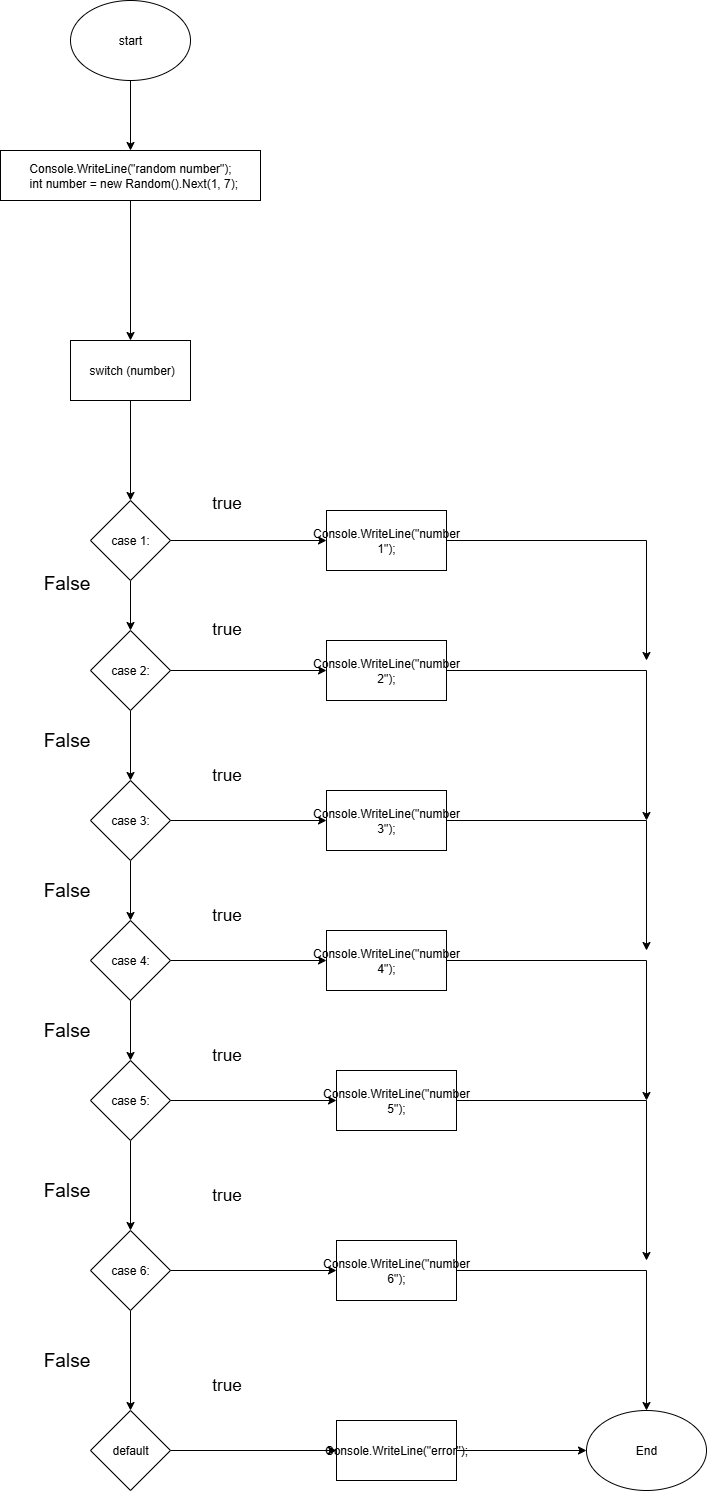

The diagram above was exported from draw.io. Its source (the exported page's mxGraphModel, read from the mxfile embedded in the PNG):
<mxGraphModel dx="871" dy="2493" grid="1" gridSize="10" guides="1" tooltips="1" connect="1" arrows="1" fold="1" page="1" pageScale="1" pageWidth="827" pageHeight="1169" math="0" shadow="0">
  <root>
    <mxCell id="0" />
    <mxCell id="1" parent="0" />
    <mxCell id="xOMKjxG6oRes_QeyPzGm-3" style="edgeStyle=orthogonalEdgeStyle;rounded=0;orthogonalLoop=1;jettySize=auto;html=1;exitX=0.5;exitY=1;exitDx=0;exitDy=0;entryX=0.5;entryY=0;entryDx=0;entryDy=0;" edge="1" parent="1" source="xOMKjxG6oRes_QeyPzGm-1" target="xOMKjxG6oRes_QeyPzGm-2">
      <mxGeometry relative="1" as="geometry" />
    </mxCell>
    <mxCell id="xOMKjxG6oRes_QeyPzGm-1" value="start" style="ellipse;whiteSpace=wrap;html=1;" vertex="1" parent="1">
      <mxGeometry x="354" y="-30" width="120" height="80" as="geometry" />
    </mxCell>
    <mxCell id="xOMKjxG6oRes_QeyPzGm-6" style="edgeStyle=orthogonalEdgeStyle;rounded=0;orthogonalLoop=1;jettySize=auto;html=1;exitX=0.5;exitY=1;exitDx=0;exitDy=0;entryX=0.5;entryY=0;entryDx=0;entryDy=0;" edge="1" parent="1" source="xOMKjxG6oRes_QeyPzGm-2">
      <mxGeometry relative="1" as="geometry">
        <mxPoint x="414" y="310" as="targetPoint" />
      </mxGeometry>
    </mxCell>
    <mxCell id="xOMKjxG6oRes_QeyPzGm-2" value="&lt;div&gt;&lt;span style=&quot;background-color: transparent; color: light-dark(rgb(0, 0, 0), rgb(255, 255, 255));&quot;&gt;Console.WriteLine(&quot;random number&quot;);&lt;/span&gt;&lt;/div&gt;&lt;div&gt;&amp;nbsp; int number = new Random().Next(1, 7);&lt;/div&gt;" style="rounded=0;whiteSpace=wrap;html=1;" vertex="1" parent="1">
      <mxGeometry x="284" y="120" width="260" height="50" as="geometry" />
    </mxCell>
    <mxCell id="xOMKjxG6oRes_QeyPzGm-9" style="edgeStyle=orthogonalEdgeStyle;rounded=0;orthogonalLoop=1;jettySize=auto;html=1;exitX=0.5;exitY=1;exitDx=0;exitDy=0;entryX=0.5;entryY=0;entryDx=0;entryDy=0;" edge="1" parent="1" source="xOMKjxG6oRes_QeyPzGm-7" target="xOMKjxG6oRes_QeyPzGm-8">
      <mxGeometry relative="1" as="geometry" />
    </mxCell>
    <mxCell id="xOMKjxG6oRes_QeyPzGm-7" value="&amp;nbsp;switch (number)" style="rounded=0;whiteSpace=wrap;html=1;" vertex="1" parent="1">
      <mxGeometry x="354" y="310" width="120" height="60" as="geometry" />
    </mxCell>
    <mxCell id="xOMKjxG6oRes_QeyPzGm-16" style="edgeStyle=orthogonalEdgeStyle;rounded=0;orthogonalLoop=1;jettySize=auto;html=1;" edge="1" parent="1" source="xOMKjxG6oRes_QeyPzGm-8" target="xOMKjxG6oRes_QeyPzGm-10">
      <mxGeometry relative="1" as="geometry" />
    </mxCell>
    <mxCell id="xOMKjxG6oRes_QeyPzGm-23" style="edgeStyle=orthogonalEdgeStyle;rounded=0;orthogonalLoop=1;jettySize=auto;html=1;exitX=1;exitY=0.5;exitDx=0;exitDy=0;entryX=0;entryY=0.5;entryDx=0;entryDy=0;" edge="1" parent="1" source="xOMKjxG6oRes_QeyPzGm-8" target="xOMKjxG6oRes_QeyPzGm-22">
      <mxGeometry relative="1" as="geometry" />
    </mxCell>
    <mxCell id="xOMKjxG6oRes_QeyPzGm-8" value="case 1:" style="rhombus;whiteSpace=wrap;html=1;" vertex="1" parent="1">
      <mxGeometry x="374" y="470" width="80" height="80" as="geometry" />
    </mxCell>
    <mxCell id="xOMKjxG6oRes_QeyPzGm-17" style="edgeStyle=orthogonalEdgeStyle;rounded=0;orthogonalLoop=1;jettySize=auto;html=1;exitX=0.5;exitY=1;exitDx=0;exitDy=0;entryX=0.5;entryY=0;entryDx=0;entryDy=0;" edge="1" parent="1" source="xOMKjxG6oRes_QeyPzGm-10" target="xOMKjxG6oRes_QeyPzGm-11">
      <mxGeometry relative="1" as="geometry" />
    </mxCell>
    <mxCell id="xOMKjxG6oRes_QeyPzGm-30" style="edgeStyle=orthogonalEdgeStyle;rounded=0;orthogonalLoop=1;jettySize=auto;html=1;exitX=1;exitY=0.5;exitDx=0;exitDy=0;" edge="1" parent="1" source="xOMKjxG6oRes_QeyPzGm-10" target="xOMKjxG6oRes_QeyPzGm-24">
      <mxGeometry relative="1" as="geometry" />
    </mxCell>
    <mxCell id="xOMKjxG6oRes_QeyPzGm-10" value="case 2:" style="rhombus;whiteSpace=wrap;html=1;" vertex="1" parent="1">
      <mxGeometry x="374" y="600" width="80" height="80" as="geometry" />
    </mxCell>
    <mxCell id="xOMKjxG6oRes_QeyPzGm-18" style="edgeStyle=orthogonalEdgeStyle;rounded=0;orthogonalLoop=1;jettySize=auto;html=1;exitX=0.5;exitY=1;exitDx=0;exitDy=0;" edge="1" parent="1" source="xOMKjxG6oRes_QeyPzGm-11" target="xOMKjxG6oRes_QeyPzGm-12">
      <mxGeometry relative="1" as="geometry" />
    </mxCell>
    <mxCell id="xOMKjxG6oRes_QeyPzGm-31" style="edgeStyle=orthogonalEdgeStyle;rounded=0;orthogonalLoop=1;jettySize=auto;html=1;exitX=1;exitY=0.5;exitDx=0;exitDy=0;entryX=0;entryY=0.5;entryDx=0;entryDy=0;" edge="1" parent="1" source="xOMKjxG6oRes_QeyPzGm-11" target="xOMKjxG6oRes_QeyPzGm-25">
      <mxGeometry relative="1" as="geometry" />
    </mxCell>
    <mxCell id="xOMKjxG6oRes_QeyPzGm-11" value="case 3:" style="rhombus;whiteSpace=wrap;html=1;" vertex="1" parent="1">
      <mxGeometry x="374" y="750" width="80" height="80" as="geometry" />
    </mxCell>
    <mxCell id="xOMKjxG6oRes_QeyPzGm-19" style="edgeStyle=orthogonalEdgeStyle;rounded=0;orthogonalLoop=1;jettySize=auto;html=1;entryX=0.5;entryY=0;entryDx=0;entryDy=0;" edge="1" parent="1" source="xOMKjxG6oRes_QeyPzGm-12" target="xOMKjxG6oRes_QeyPzGm-13">
      <mxGeometry relative="1" as="geometry" />
    </mxCell>
    <mxCell id="xOMKjxG6oRes_QeyPzGm-32" style="edgeStyle=orthogonalEdgeStyle;rounded=0;orthogonalLoop=1;jettySize=auto;html=1;exitX=1;exitY=0.5;exitDx=0;exitDy=0;" edge="1" parent="1" source="xOMKjxG6oRes_QeyPzGm-12" target="xOMKjxG6oRes_QeyPzGm-26">
      <mxGeometry relative="1" as="geometry" />
    </mxCell>
    <mxCell id="xOMKjxG6oRes_QeyPzGm-12" value="case 4:" style="rhombus;whiteSpace=wrap;html=1;" vertex="1" parent="1">
      <mxGeometry x="374" y="890" width="80" height="80" as="geometry" />
    </mxCell>
    <mxCell id="xOMKjxG6oRes_QeyPzGm-20" style="edgeStyle=orthogonalEdgeStyle;rounded=0;orthogonalLoop=1;jettySize=auto;html=1;exitX=0.5;exitY=1;exitDx=0;exitDy=0;entryX=0.5;entryY=0;entryDx=0;entryDy=0;" edge="1" parent="1" source="xOMKjxG6oRes_QeyPzGm-13" target="xOMKjxG6oRes_QeyPzGm-14">
      <mxGeometry relative="1" as="geometry" />
    </mxCell>
    <mxCell id="xOMKjxG6oRes_QeyPzGm-33" style="edgeStyle=orthogonalEdgeStyle;rounded=0;orthogonalLoop=1;jettySize=auto;html=1;exitX=1;exitY=0.5;exitDx=0;exitDy=0;entryX=0;entryY=0.5;entryDx=0;entryDy=0;" edge="1" parent="1" source="xOMKjxG6oRes_QeyPzGm-13" target="xOMKjxG6oRes_QeyPzGm-27">
      <mxGeometry relative="1" as="geometry" />
    </mxCell>
    <mxCell id="xOMKjxG6oRes_QeyPzGm-13" value="case 5:" style="rhombus;whiteSpace=wrap;html=1;" vertex="1" parent="1">
      <mxGeometry x="374" y="1030" width="80" height="80" as="geometry" />
    </mxCell>
    <mxCell id="xOMKjxG6oRes_QeyPzGm-21" style="edgeStyle=orthogonalEdgeStyle;rounded=0;orthogonalLoop=1;jettySize=auto;html=1;exitX=0.5;exitY=1;exitDx=0;exitDy=0;entryX=0.5;entryY=0;entryDx=0;entryDy=0;" edge="1" parent="1" source="xOMKjxG6oRes_QeyPzGm-14" target="xOMKjxG6oRes_QeyPzGm-15">
      <mxGeometry relative="1" as="geometry" />
    </mxCell>
    <mxCell id="xOMKjxG6oRes_QeyPzGm-34" style="edgeStyle=orthogonalEdgeStyle;rounded=0;orthogonalLoop=1;jettySize=auto;html=1;exitX=1;exitY=0.5;exitDx=0;exitDy=0;" edge="1" parent="1" source="xOMKjxG6oRes_QeyPzGm-14" target="xOMKjxG6oRes_QeyPzGm-28">
      <mxGeometry relative="1" as="geometry" />
    </mxCell>
    <mxCell id="xOMKjxG6oRes_QeyPzGm-14" value="case 6:" style="rhombus;whiteSpace=wrap;html=1;" vertex="1" parent="1">
      <mxGeometry x="374" y="1200" width="80" height="80" as="geometry" />
    </mxCell>
    <mxCell id="xOMKjxG6oRes_QeyPzGm-35" style="edgeStyle=orthogonalEdgeStyle;rounded=0;orthogonalLoop=1;jettySize=auto;html=1;exitX=1;exitY=0.5;exitDx=0;exitDy=0;" edge="1" parent="1" source="xOMKjxG6oRes_QeyPzGm-15" target="xOMKjxG6oRes_QeyPzGm-29">
      <mxGeometry relative="1" as="geometry" />
    </mxCell>
    <mxCell id="xOMKjxG6oRes_QeyPzGm-15" value="default" style="rhombus;whiteSpace=wrap;html=1;" vertex="1" parent="1">
      <mxGeometry x="374" y="1380" width="80" height="80" as="geometry" />
    </mxCell>
    <mxCell id="xOMKjxG6oRes_QeyPzGm-44" style="edgeStyle=orthogonalEdgeStyle;rounded=0;orthogonalLoop=1;jettySize=auto;html=1;exitX=1;exitY=0.5;exitDx=0;exitDy=0;" edge="1" parent="1" source="xOMKjxG6oRes_QeyPzGm-22">
      <mxGeometry relative="1" as="geometry">
        <mxPoint x="930" y="630" as="targetPoint" />
      </mxGeometry>
    </mxCell>
    <mxCell id="xOMKjxG6oRes_QeyPzGm-22" value="Console.WriteLine(&quot;number 1&quot;);" style="rounded=0;whiteSpace=wrap;html=1;" vertex="1" parent="1">
      <mxGeometry x="610" y="480" width="120" height="60" as="geometry" />
    </mxCell>
    <mxCell id="xOMKjxG6oRes_QeyPzGm-43" style="edgeStyle=orthogonalEdgeStyle;rounded=0;orthogonalLoop=1;jettySize=auto;html=1;exitX=1;exitY=0.5;exitDx=0;exitDy=0;" edge="1" parent="1" source="xOMKjxG6oRes_QeyPzGm-24">
      <mxGeometry relative="1" as="geometry">
        <mxPoint x="930" y="790" as="targetPoint" />
      </mxGeometry>
    </mxCell>
    <mxCell id="xOMKjxG6oRes_QeyPzGm-24" value="Console.WriteLine(&quot;number 2&quot;);" style="rounded=0;whiteSpace=wrap;html=1;" vertex="1" parent="1">
      <mxGeometry x="610" y="610" width="120" height="60" as="geometry" />
    </mxCell>
    <mxCell id="xOMKjxG6oRes_QeyPzGm-42" style="edgeStyle=orthogonalEdgeStyle;rounded=0;orthogonalLoop=1;jettySize=auto;html=1;exitX=1;exitY=0.5;exitDx=0;exitDy=0;" edge="1" parent="1" source="xOMKjxG6oRes_QeyPzGm-25">
      <mxGeometry relative="1" as="geometry">
        <mxPoint x="930" y="920" as="targetPoint" />
      </mxGeometry>
    </mxCell>
    <mxCell id="xOMKjxG6oRes_QeyPzGm-25" value="Console.WriteLine(&quot;number 3&quot;);" style="rounded=0;whiteSpace=wrap;html=1;" vertex="1" parent="1">
      <mxGeometry x="610" y="760" width="120" height="60" as="geometry" />
    </mxCell>
    <mxCell id="xOMKjxG6oRes_QeyPzGm-41" style="edgeStyle=orthogonalEdgeStyle;rounded=0;orthogonalLoop=1;jettySize=auto;html=1;exitX=1;exitY=0.5;exitDx=0;exitDy=0;" edge="1" parent="1" source="xOMKjxG6oRes_QeyPzGm-26">
      <mxGeometry relative="1" as="geometry">
        <mxPoint x="930" y="1070" as="targetPoint" />
      </mxGeometry>
    </mxCell>
    <mxCell id="xOMKjxG6oRes_QeyPzGm-26" value="Console.WriteLine(&quot;number 4&quot;);" style="rounded=0;whiteSpace=wrap;html=1;" vertex="1" parent="1">
      <mxGeometry x="610" y="900" width="120" height="60" as="geometry" />
    </mxCell>
    <mxCell id="xOMKjxG6oRes_QeyPzGm-39" style="edgeStyle=orthogonalEdgeStyle;rounded=0;orthogonalLoop=1;jettySize=auto;html=1;exitX=1;exitY=0.5;exitDx=0;exitDy=0;" edge="1" parent="1" source="xOMKjxG6oRes_QeyPzGm-27">
      <mxGeometry relative="1" as="geometry">
        <mxPoint x="930" y="1230" as="targetPoint" />
      </mxGeometry>
    </mxCell>
    <mxCell id="xOMKjxG6oRes_QeyPzGm-27" value="Console.WriteLine(&quot;number 5&quot;);" style="rounded=0;whiteSpace=wrap;html=1;" vertex="1" parent="1">
      <mxGeometry x="620" y="1040" width="120" height="60" as="geometry" />
    </mxCell>
    <mxCell id="xOMKjxG6oRes_QeyPzGm-38" style="edgeStyle=orthogonalEdgeStyle;rounded=0;orthogonalLoop=1;jettySize=auto;html=1;entryX=0.5;entryY=0;entryDx=0;entryDy=0;" edge="1" parent="1" source="xOMKjxG6oRes_QeyPzGm-28" target="xOMKjxG6oRes_QeyPzGm-36">
      <mxGeometry relative="1" as="geometry" />
    </mxCell>
    <mxCell id="xOMKjxG6oRes_QeyPzGm-28" value="Console.WriteLine(&quot;number 6&quot;);" style="rounded=0;whiteSpace=wrap;html=1;" vertex="1" parent="1">
      <mxGeometry x="620" y="1210" width="120" height="60" as="geometry" />
    </mxCell>
    <mxCell id="xOMKjxG6oRes_QeyPzGm-37" style="edgeStyle=orthogonalEdgeStyle;rounded=0;orthogonalLoop=1;jettySize=auto;html=1;exitX=1;exitY=0.5;exitDx=0;exitDy=0;entryX=0;entryY=0.5;entryDx=0;entryDy=0;" edge="1" parent="1" source="xOMKjxG6oRes_QeyPzGm-29" target="xOMKjxG6oRes_QeyPzGm-36">
      <mxGeometry relative="1" as="geometry" />
    </mxCell>
    <mxCell id="xOMKjxG6oRes_QeyPzGm-29" value="Console.WriteLine(&quot;error&quot;);" style="rounded=0;whiteSpace=wrap;html=1;" vertex="1" parent="1">
      <mxGeometry x="620" y="1390" width="120" height="60" as="geometry" />
    </mxCell>
    <mxCell id="xOMKjxG6oRes_QeyPzGm-36" value="End" style="ellipse;whiteSpace=wrap;html=1;" vertex="1" parent="1">
      <mxGeometry x="870" y="1380" width="120" height="80" as="geometry" />
    </mxCell>
    <mxCell id="xOMKjxG6oRes_QeyPzGm-45" value="&lt;font style=&quot;font-size: 17px;&quot;&gt;true&lt;/font&gt;" style="text;html=1;align=center;verticalAlign=middle;resizable=0;points=[];autosize=1;strokeColor=none;fillColor=none;" vertex="1" parent="1">
      <mxGeometry x="485" y="458" width="50" height="30" as="geometry" />
    </mxCell>
    <mxCell id="xOMKjxG6oRes_QeyPzGm-46" value="&lt;font style=&quot;font-size: 17px;&quot;&gt;true&lt;/font&gt;" style="text;html=1;align=center;verticalAlign=middle;resizable=0;points=[];autosize=1;strokeColor=none;fillColor=none;" vertex="1" parent="1">
      <mxGeometry x="485" y="584" width="50" height="30" as="geometry" />
    </mxCell>
    <mxCell id="xOMKjxG6oRes_QeyPzGm-47" value="&lt;font style=&quot;font-size: 17px;&quot;&gt;true&lt;/font&gt;" style="text;html=1;align=center;verticalAlign=middle;resizable=0;points=[];autosize=1;strokeColor=none;fillColor=none;" vertex="1" parent="1">
      <mxGeometry x="485" y="730" width="50" height="30" as="geometry" />
    </mxCell>
    <mxCell id="xOMKjxG6oRes_QeyPzGm-48" value="&lt;font style=&quot;font-size: 17px;&quot;&gt;true&lt;/font&gt;" style="text;html=1;align=center;verticalAlign=middle;resizable=0;points=[];autosize=1;strokeColor=none;fillColor=none;" vertex="1" parent="1">
      <mxGeometry x="485" y="870" width="50" height="30" as="geometry" />
    </mxCell>
    <mxCell id="xOMKjxG6oRes_QeyPzGm-49" value="&lt;font style=&quot;font-size: 17px;&quot;&gt;true&lt;/font&gt;" style="text;html=1;align=center;verticalAlign=middle;resizable=0;points=[];autosize=1;strokeColor=none;fillColor=none;" vertex="1" parent="1">
      <mxGeometry x="485" y="1010" width="50" height="30" as="geometry" />
    </mxCell>
    <mxCell id="xOMKjxG6oRes_QeyPzGm-50" value="&lt;font style=&quot;font-size: 17px;&quot;&gt;true&lt;/font&gt;" style="text;html=1;align=center;verticalAlign=middle;resizable=0;points=[];autosize=1;strokeColor=none;fillColor=none;" vertex="1" parent="1">
      <mxGeometry x="485" y="1150" width="50" height="30" as="geometry" />
    </mxCell>
    <mxCell id="xOMKjxG6oRes_QeyPzGm-51" value="&lt;font style=&quot;font-size: 17px;&quot;&gt;true&lt;/font&gt;" style="text;html=1;align=center;verticalAlign=middle;resizable=0;points=[];autosize=1;strokeColor=none;fillColor=none;" vertex="1" parent="1">
      <mxGeometry x="485" y="1340" width="50" height="30" as="geometry" />
    </mxCell>
    <mxCell id="xOMKjxG6oRes_QeyPzGm-52" value="&lt;font style=&quot;font-size: 19px;&quot;&gt;False&lt;/font&gt;" style="text;html=1;align=center;verticalAlign=middle;resizable=0;points=[];autosize=1;strokeColor=none;fillColor=none;" vertex="1" parent="1">
      <mxGeometry x="315" y="533" width="70" height="40" as="geometry" />
    </mxCell>
    <mxCell id="xOMKjxG6oRes_QeyPzGm-53" value="&lt;font style=&quot;font-size: 19px;&quot;&gt;False&lt;/font&gt;" style="text;html=1;align=center;verticalAlign=middle;resizable=0;points=[];autosize=1;strokeColor=none;fillColor=none;" vertex="1" parent="1">
      <mxGeometry x="315" y="690" width="70" height="40" as="geometry" />
    </mxCell>
    <mxCell id="xOMKjxG6oRes_QeyPzGm-54" value="&lt;font style=&quot;font-size: 19px;&quot;&gt;False&lt;/font&gt;" style="text;html=1;align=center;verticalAlign=middle;resizable=0;points=[];autosize=1;strokeColor=none;fillColor=none;" vertex="1" parent="1">
      <mxGeometry x="315" y="840" width="70" height="40" as="geometry" />
    </mxCell>
    <mxCell id="xOMKjxG6oRes_QeyPzGm-55" value="&lt;font style=&quot;font-size: 19px;&quot;&gt;False&lt;/font&gt;" style="text;html=1;align=center;verticalAlign=middle;resizable=0;points=[];autosize=1;strokeColor=none;fillColor=none;" vertex="1" parent="1">
      <mxGeometry x="315" y="980" width="70" height="40" as="geometry" />
    </mxCell>
    <mxCell id="xOMKjxG6oRes_QeyPzGm-56" value="&lt;font style=&quot;font-size: 19px;&quot;&gt;False&lt;/font&gt;" style="text;html=1;align=center;verticalAlign=middle;resizable=0;points=[];autosize=1;strokeColor=none;fillColor=none;" vertex="1" parent="1">
      <mxGeometry x="315" y="1140" width="70" height="40" as="geometry" />
    </mxCell>
    <mxCell id="xOMKjxG6oRes_QeyPzGm-57" value="&lt;font style=&quot;font-size: 19px;&quot;&gt;False&lt;/font&gt;" style="text;html=1;align=center;verticalAlign=middle;resizable=0;points=[];autosize=1;strokeColor=none;fillColor=none;" vertex="1" parent="1">
      <mxGeometry x="315" y="1310" width="70" height="40" as="geometry" />
    </mxCell>
  </root>
</mxGraphModel>